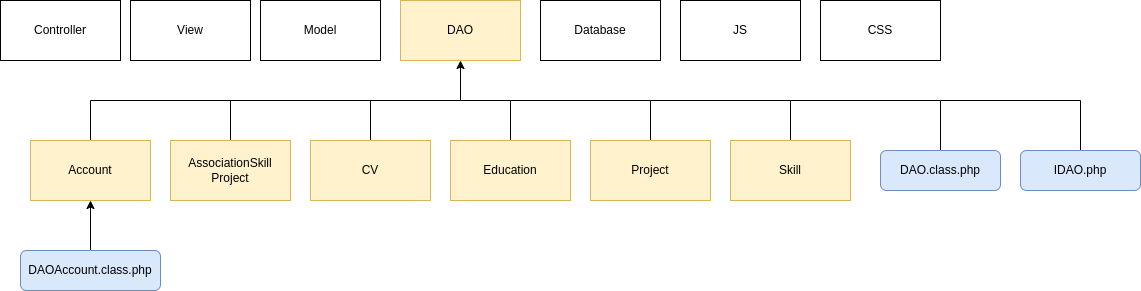

The diagram above was exported from draw.io. Its source (the exported page's mxGraphModel, read from the mxfile embedded in the PNG):
<mxGraphModel dx="1350" dy="777" grid="1" gridSize="10" guides="1" tooltips="1" connect="1" arrows="1" fold="1" page="1" pageScale="1" pageWidth="850" pageHeight="1100" math="0" shadow="0">
  <root>
    <mxCell id="0" />
    <mxCell id="1" parent="0" />
    <mxCell id="i1LPZ3ep-hpqXSGETCOq-1" value="Model" style="rounded=0;whiteSpace=wrap;html=1;" parent="1" vertex="1">
      <mxGeometry x="270" y="180" width="120" height="60" as="geometry" />
    </mxCell>
    <mxCell id="i1LPZ3ep-hpqXSGETCOq-3" value="View" style="rounded=0;whiteSpace=wrap;html=1;" parent="1" vertex="1">
      <mxGeometry x="140" y="180" width="120" height="60" as="geometry" />
    </mxCell>
    <mxCell id="i1LPZ3ep-hpqXSGETCOq-5" value="Controller" style="rounded=0;whiteSpace=wrap;html=1;" parent="1" vertex="1">
      <mxGeometry x="10" y="180" width="120" height="60" as="geometry" />
    </mxCell>
    <mxCell id="i1LPZ3ep-hpqXSGETCOq-6" value="DAO" style="rounded=0;whiteSpace=wrap;html=1;fillColor=#fff2cc;strokeColor=#d6b656;" parent="1" vertex="1">
      <mxGeometry x="410" y="180" width="120" height="60" as="geometry" />
    </mxCell>
    <mxCell id="i1LPZ3ep-hpqXSGETCOq-7" value="Database" style="rounded=0;whiteSpace=wrap;html=1;" parent="1" vertex="1">
      <mxGeometry x="550" y="180" width="120" height="60" as="geometry" />
    </mxCell>
    <mxCell id="i1LPZ3ep-hpqXSGETCOq-8" value="JS" style="rounded=0;whiteSpace=wrap;html=1;" parent="1" vertex="1">
      <mxGeometry x="690" y="180" width="120" height="60" as="geometry" />
    </mxCell>
    <mxCell id="i1LPZ3ep-hpqXSGETCOq-10" value="CSS" style="rounded=0;whiteSpace=wrap;html=1;" parent="1" vertex="1">
      <mxGeometry x="830" y="180" width="120" height="60" as="geometry" />
    </mxCell>
    <mxCell id="NaNBFKq_oAz-Wu749ZEQ-10" style="edgeStyle=orthogonalEdgeStyle;rounded=0;orthogonalLoop=1;jettySize=auto;html=1;exitX=0.5;exitY=0;exitDx=0;exitDy=0;endArrow=none;endFill=0;entryX=0.5;entryY=0;entryDx=0;entryDy=0;" parent="1" edge="1">
      <mxGeometry relative="1" as="geometry">
        <mxPoint x="130" y="320" as="targetPoint" />
        <Array as="points">
          <mxPoint x="390" y="280" />
          <mxPoint x="130" y="280" />
        </Array>
      </mxGeometry>
    </mxCell>
    <mxCell id="9y0eZGpwNmJqK-AnXo66-12" style="edgeStyle=orthogonalEdgeStyle;rounded=0;orthogonalLoop=1;jettySize=auto;html=1;exitX=0.5;exitY=0;exitDx=0;exitDy=0;endArrow=none;endFill=0;" parent="1" source="1calIgZBfV48eRsHleM2-1" edge="1">
      <mxGeometry relative="1" as="geometry">
        <mxPoint x="800" y="280" as="targetPoint" />
        <Array as="points">
          <mxPoint x="950" y="280" />
        </Array>
      </mxGeometry>
    </mxCell>
    <mxCell id="1calIgZBfV48eRsHleM2-1" value="DAO.class.php" style="rounded=1;whiteSpace=wrap;html=1;fillColor=#dae8fc;strokeColor=#6c8ebf;" parent="1" vertex="1">
      <mxGeometry x="890" y="330" width="120" height="40" as="geometry" />
    </mxCell>
    <mxCell id="9y0eZGpwNmJqK-AnXo66-10" style="edgeStyle=orthogonalEdgeStyle;rounded=0;orthogonalLoop=1;jettySize=auto;html=1;exitX=0.5;exitY=0;exitDx=0;exitDy=0;endArrow=none;endFill=0;" parent="1" source="PlR2kOA4muZZ_W1tXDtt-1" edge="1">
      <mxGeometry relative="1" as="geometry">
        <mxPoint x="520" y="280" as="targetPoint" />
        <Array as="points">
          <mxPoint x="660" y="280" />
        </Array>
      </mxGeometry>
    </mxCell>
    <mxCell id="PlR2kOA4muZZ_W1tXDtt-1" value="Project" style="rounded=0;whiteSpace=wrap;html=1;fillColor=#fff2cc;strokeColor=#d6b656;" parent="1" vertex="1">
      <mxGeometry x="600" y="320" width="120" height="60" as="geometry" />
    </mxCell>
    <mxCell id="9y0eZGpwNmJqK-AnXo66-6" style="edgeStyle=orthogonalEdgeStyle;rounded=0;orthogonalLoop=1;jettySize=auto;html=1;exitX=0.5;exitY=0;exitDx=0;exitDy=0;" parent="1" source="PlR2kOA4muZZ_W1tXDtt-2" target="i1LPZ3ep-hpqXSGETCOq-6" edge="1">
      <mxGeometry relative="1" as="geometry" />
    </mxCell>
    <mxCell id="PlR2kOA4muZZ_W1tXDtt-2" value="Account" style="rounded=0;whiteSpace=wrap;html=1;fillColor=#fff2cc;strokeColor=#d6b656;" parent="1" vertex="1">
      <mxGeometry x="40" y="320" width="120" height="60" as="geometry" />
    </mxCell>
    <mxCell id="9y0eZGpwNmJqK-AnXo66-7" style="edgeStyle=orthogonalEdgeStyle;rounded=0;orthogonalLoop=1;jettySize=auto;html=1;exitX=0.5;exitY=0;exitDx=0;exitDy=0;endArrow=none;endFill=0;" parent="1" source="9y0eZGpwNmJqK-AnXo66-1" edge="1">
      <mxGeometry relative="1" as="geometry">
        <mxPoint x="240" y="280" as="targetPoint" />
      </mxGeometry>
    </mxCell>
    <mxCell id="9y0eZGpwNmJqK-AnXo66-1" value="AssociationSkill&lt;br&gt;Project" style="rounded=0;whiteSpace=wrap;html=1;fillColor=#fff2cc;strokeColor=#d6b656;" parent="1" vertex="1">
      <mxGeometry x="180" y="320" width="120" height="60" as="geometry" />
    </mxCell>
    <mxCell id="9y0eZGpwNmJqK-AnXo66-8" style="edgeStyle=orthogonalEdgeStyle;rounded=0;orthogonalLoop=1;jettySize=auto;html=1;exitX=0.5;exitY=0;exitDx=0;exitDy=0;endArrow=none;endFill=0;" parent="1" source="9y0eZGpwNmJqK-AnXo66-2" edge="1">
      <mxGeometry relative="1" as="geometry">
        <mxPoint x="380" y="280" as="targetPoint" />
      </mxGeometry>
    </mxCell>
    <mxCell id="9y0eZGpwNmJqK-AnXo66-2" value="CV" style="rounded=0;whiteSpace=wrap;html=1;fillColor=#fff2cc;strokeColor=#d6b656;" parent="1" vertex="1">
      <mxGeometry x="320" y="320" width="120" height="60" as="geometry" />
    </mxCell>
    <mxCell id="9y0eZGpwNmJqK-AnXo66-9" style="edgeStyle=orthogonalEdgeStyle;rounded=0;orthogonalLoop=1;jettySize=auto;html=1;exitX=0.5;exitY=0;exitDx=0;exitDy=0;endArrow=none;endFill=0;" parent="1" source="9y0eZGpwNmJqK-AnXo66-3" edge="1">
      <mxGeometry relative="1" as="geometry">
        <mxPoint x="470" y="280" as="targetPoint" />
        <Array as="points">
          <mxPoint x="520" y="280" />
        </Array>
      </mxGeometry>
    </mxCell>
    <mxCell id="9y0eZGpwNmJqK-AnXo66-3" value="Education" style="rounded=0;whiteSpace=wrap;html=1;fillColor=#fff2cc;strokeColor=#d6b656;" parent="1" vertex="1">
      <mxGeometry x="460" y="320" width="120" height="60" as="geometry" />
    </mxCell>
    <mxCell id="9y0eZGpwNmJqK-AnXo66-11" style="edgeStyle=orthogonalEdgeStyle;rounded=0;orthogonalLoop=1;jettySize=auto;html=1;exitX=0.5;exitY=0;exitDx=0;exitDy=0;endArrow=none;endFill=0;" parent="1" source="9y0eZGpwNmJqK-AnXo66-4" edge="1">
      <mxGeometry relative="1" as="geometry">
        <mxPoint x="660" y="280" as="targetPoint" />
        <Array as="points">
          <mxPoint x="800" y="280" />
        </Array>
      </mxGeometry>
    </mxCell>
    <mxCell id="9y0eZGpwNmJqK-AnXo66-4" value="Skill" style="rounded=0;whiteSpace=wrap;html=1;fillColor=#fff2cc;strokeColor=#d6b656;" parent="1" vertex="1">
      <mxGeometry x="740" y="320" width="120" height="60" as="geometry" />
    </mxCell>
    <mxCell id="9y0eZGpwNmJqK-AnXo66-13" style="edgeStyle=orthogonalEdgeStyle;rounded=0;orthogonalLoop=1;jettySize=auto;html=1;exitX=0.5;exitY=0;exitDx=0;exitDy=0;endArrow=none;endFill=0;" parent="1" source="9y0eZGpwNmJqK-AnXo66-5" edge="1">
      <mxGeometry relative="1" as="geometry">
        <mxPoint x="950" y="280" as="targetPoint" />
        <Array as="points">
          <mxPoint x="1090" y="280" />
        </Array>
      </mxGeometry>
    </mxCell>
    <mxCell id="9y0eZGpwNmJqK-AnXo66-5" value="IDAO.php" style="rounded=1;whiteSpace=wrap;html=1;fillColor=#dae8fc;strokeColor=#6c8ebf;" parent="1" vertex="1">
      <mxGeometry x="1030" y="330" width="120" height="40" as="geometry" />
    </mxCell>
    <mxCell id="9y0eZGpwNmJqK-AnXo66-15" style="edgeStyle=orthogonalEdgeStyle;rounded=0;orthogonalLoop=1;jettySize=auto;html=1;exitX=0.5;exitY=0;exitDx=0;exitDy=0;entryX=0.5;entryY=1;entryDx=0;entryDy=0;endArrow=classic;endFill=1;" parent="1" source="9y0eZGpwNmJqK-AnXo66-14" target="PlR2kOA4muZZ_W1tXDtt-2" edge="1">
      <mxGeometry relative="1" as="geometry" />
    </mxCell>
    <mxCell id="9y0eZGpwNmJqK-AnXo66-14" value="DAOAccount&lt;span style=&quot;color: rgba(0 , 0 , 0 , 0) ; font-family: monospace ; font-size: 0px&quot;&gt;%3CmxGraphModel%3E%3Croot%3E%3CmxCell%20id%3D%220%22%2F%3E%3CmxCell%20id%3D%221%22%20parent%3D%220%22%2F%3E%3CmxCell%20id%3D%222%22%20value%3D%22DAO.class.php%22%20style%3D%22rounded%3D1%3BwhiteSpace%3Dwrap%3Bhtml%3D1%3BfillColor%3D%23dae8fc%3BstrokeColor%3D%236c8ebf%3B%22%20vertex%3D%221%22%20parent%3D%221%22%3E%3CmxGeometry%20x%3D%22890%22%20y%3D%22330%22%20width%3D%22120%22%20height%3D%2240%22%20as%3D%22geometry%22%2F%3E%3C%2FmxCell%3E%3C%2Froot%3E%3C%2FmxGraphModel%3E&lt;/span&gt;.class.php" style="rounded=1;whiteSpace=wrap;html=1;fillColor=#dae8fc;strokeColor=#6c8ebf;" parent="1" vertex="1">
      <mxGeometry x="30" y="430" width="140" height="40" as="geometry" />
    </mxCell>
  </root>
</mxGraphModel>